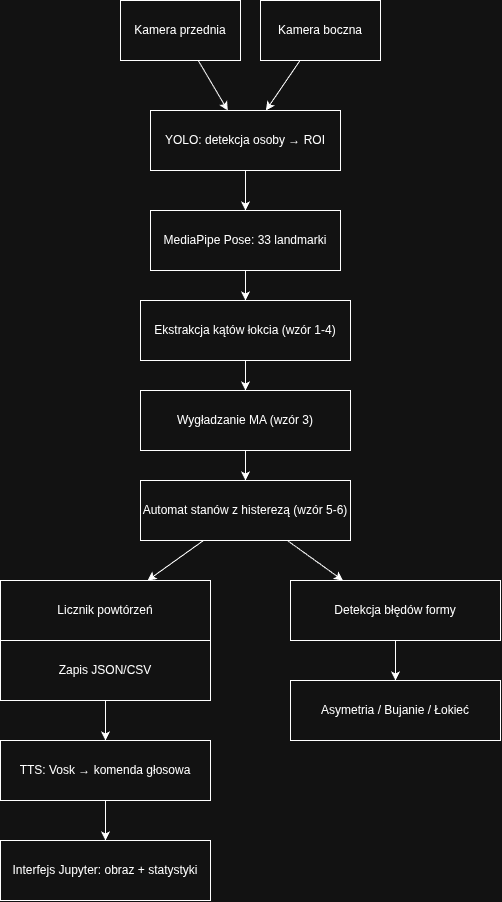

The diagram above was exported from draw.io. Its source (the exported page's mxGraphModel, read from the mxfile embedded in the PNG):
<mxGraphModel dx="2009" dy="1120" grid="1" gridSize="10" guides="1" tooltips="1" connect="1" arrows="1" fold="1" page="1" pageScale="1" pageWidth="850" pageHeight="1100" math="0" shadow="0">
  <root>
    <mxCell id="0" />
    <mxCell id="1" parent="0" />
    <mxCell id="HybsnVpe5D8aJ4Zhm-Oz-1" parent="1" style="rounded=0;whiteSpace=wrap;html=1;" value="Kamera przednia" vertex="1">
      <mxGeometry height="60" width="120" x="310" y="30" as="geometry" />
    </mxCell>
    <mxCell id="HybsnVpe5D8aJ4Zhm-Oz-2" parent="1" style="rounded=0;whiteSpace=wrap;html=1;" value="Kamera boczna" vertex="1">
      <mxGeometry height="60" width="120" x="450" y="30" as="geometry" />
    </mxCell>
    <mxCell id="HybsnVpe5D8aJ4Zhm-Oz-3" parent="1" style="rounded=0;whiteSpace=wrap;html=1;" value="YOLO: detekcja osoby → ROI" vertex="1">
      <mxGeometry height="60" width="190" x="340" y="140" as="geometry" />
    </mxCell>
    <mxCell id="HybsnVpe5D8aJ4Zhm-Oz-4" parent="1" style="rounded=0;whiteSpace=wrap;html=1;" value="MediaPipe Pose: 33 landmarki" vertex="1">
      <mxGeometry height="60" width="190" x="340" y="240" as="geometry" />
    </mxCell>
    <mxCell id="HybsnVpe5D8aJ4Zhm-Oz-5" parent="1" style="rounded=0;whiteSpace=wrap;html=1;" value="Ekstrakcja kątów łokcia (wzór 1-4)" vertex="1">
      <mxGeometry height="60" width="210" x="330" y="330" as="geometry" />
    </mxCell>
    <mxCell id="HybsnVpe5D8aJ4Zhm-Oz-6" parent="1" style="rounded=0;whiteSpace=wrap;html=1;" value="Wygładzanie MA (wzór 3)" vertex="1">
      <mxGeometry height="60" width="210" x="330" y="420" as="geometry" />
    </mxCell>
    <mxCell id="HybsnVpe5D8aJ4Zhm-Oz-7" parent="1" style="rounded=0;whiteSpace=wrap;html=1;" value="Automat stanów z histerezą (wzór 5-6)" vertex="1">
      <mxGeometry height="60" width="210" x="330" y="510" as="geometry" />
    </mxCell>
    <mxCell id="HybsnVpe5D8aJ4Zhm-Oz-8" parent="1" style="rounded=0;whiteSpace=wrap;html=1;" value="Detekcja błędów formy" vertex="1">
      <mxGeometry height="60" width="210" x="480" y="610" as="geometry" />
    </mxCell>
    <mxCell id="HybsnVpe5D8aJ4Zhm-Oz-9" parent="1" style="rounded=0;whiteSpace=wrap;html=1;" value="Asymetria / Bujanie / Łokieć" vertex="1">
      <mxGeometry height="60" width="210" x="480" y="710" as="geometry" />
    </mxCell>
    <mxCell id="HybsnVpe5D8aJ4Zhm-Oz-10" parent="1" style="rounded=0;whiteSpace=wrap;html=1;" value="Licznik powtórzeń" vertex="1">
      <mxGeometry height="60" width="210" x="190" y="610" as="geometry" />
    </mxCell>
    <mxCell id="HybsnVpe5D8aJ4Zhm-Oz-11" parent="1" style="rounded=0;whiteSpace=wrap;html=1;" value="Zapis JSON/CSV" vertex="1">
      <mxGeometry height="60" width="210" x="190" y="670" as="geometry" />
    </mxCell>
    <mxCell id="HybsnVpe5D8aJ4Zhm-Oz-12" parent="1" style="rounded=0;whiteSpace=wrap;html=1;" value="TTS: Vosk → komenda głosowa" vertex="1">
      <mxGeometry height="60" width="210" x="190" y="770" as="geometry" />
    </mxCell>
    <mxCell id="HybsnVpe5D8aJ4Zhm-Oz-13" parent="1" style="rounded=0;whiteSpace=wrap;html=1;" value="Interfejs Jupyter: obraz + statystyki" vertex="1">
      <mxGeometry height="60" width="210" x="190" y="870" as="geometry" />
    </mxCell>
    <mxCell id="HybsnVpe5D8aJ4Zhm-Oz-14" edge="1" parent="1" source="HybsnVpe5D8aJ4Zhm-Oz-2" style="endArrow=classic;html=1;rounded=0;" target="HybsnVpe5D8aJ4Zhm-Oz-3" value="">
      <mxGeometry height="50" relative="1" width="50" as="geometry">
        <mxPoint x="560" y="200" as="sourcePoint" />
        <mxPoint x="610" y="150" as="targetPoint" />
      </mxGeometry>
    </mxCell>
    <mxCell id="HybsnVpe5D8aJ4Zhm-Oz-15" edge="1" parent="1" source="HybsnVpe5D8aJ4Zhm-Oz-1" style="endArrow=classic;html=1;rounded=0;" target="HybsnVpe5D8aJ4Zhm-Oz-3" value="">
      <mxGeometry height="50" relative="1" width="50" as="geometry">
        <mxPoint x="615" y="130" as="sourcePoint" />
        <mxPoint x="580" y="180" as="targetPoint" />
      </mxGeometry>
    </mxCell>
    <mxCell id="HybsnVpe5D8aJ4Zhm-Oz-16" edge="1" parent="1" source="HybsnVpe5D8aJ4Zhm-Oz-3" style="endArrow=classic;html=1;rounded=0;" target="HybsnVpe5D8aJ4Zhm-Oz-4" value="">
      <mxGeometry height="50" relative="1" width="50" as="geometry">
        <mxPoint x="645" y="170" as="sourcePoint" />
        <mxPoint x="610" y="220" as="targetPoint" />
      </mxGeometry>
    </mxCell>
    <mxCell id="HybsnVpe5D8aJ4Zhm-Oz-18" edge="1" parent="1" source="HybsnVpe5D8aJ4Zhm-Oz-4" style="endArrow=classic;html=1;rounded=0;" target="HybsnVpe5D8aJ4Zhm-Oz-5" value="">
      <mxGeometry height="50" relative="1" width="50" as="geometry">
        <mxPoint x="600" y="280" as="sourcePoint" />
        <mxPoint x="600" y="330" as="targetPoint" />
      </mxGeometry>
    </mxCell>
    <mxCell id="HybsnVpe5D8aJ4Zhm-Oz-20" edge="1" parent="1" source="HybsnVpe5D8aJ4Zhm-Oz-5" style="endArrow=classic;html=1;rounded=0;" target="HybsnVpe5D8aJ4Zhm-Oz-6" value="">
      <mxGeometry height="50" relative="1" width="50" as="geometry">
        <mxPoint x="600" y="330" as="sourcePoint" />
        <mxPoint x="600" y="370" as="targetPoint" />
      </mxGeometry>
    </mxCell>
    <mxCell id="HybsnVpe5D8aJ4Zhm-Oz-21" edge="1" parent="1" source="HybsnVpe5D8aJ4Zhm-Oz-6" style="endArrow=classic;html=1;rounded=0;" target="HybsnVpe5D8aJ4Zhm-Oz-7" value="">
      <mxGeometry height="50" relative="1" width="50" as="geometry">
        <mxPoint x="600" y="390" as="sourcePoint" />
        <mxPoint x="600" y="430" as="targetPoint" />
      </mxGeometry>
    </mxCell>
    <mxCell id="HybsnVpe5D8aJ4Zhm-Oz-22" edge="1" parent="1" source="HybsnVpe5D8aJ4Zhm-Oz-7" style="endArrow=classic;html=1;rounded=0;" target="HybsnVpe5D8aJ4Zhm-Oz-10" value="">
      <mxGeometry height="50" relative="1" width="50" as="geometry">
        <mxPoint x="490" y="630" as="sourcePoint" />
        <mxPoint x="490" y="670" as="targetPoint" />
      </mxGeometry>
    </mxCell>
    <mxCell id="HybsnVpe5D8aJ4Zhm-Oz-23" edge="1" parent="1" source="HybsnVpe5D8aJ4Zhm-Oz-7" style="endArrow=classic;html=1;rounded=0;entryX=0.25;entryY=0;entryDx=0;entryDy=0;" target="HybsnVpe5D8aJ4Zhm-Oz-8" value="">
      <mxGeometry height="50" relative="1" width="50" as="geometry">
        <mxPoint x="530" y="650" as="sourcePoint" />
        <mxPoint x="530" y="690" as="targetPoint" />
      </mxGeometry>
    </mxCell>
    <mxCell id="HybsnVpe5D8aJ4Zhm-Oz-24" edge="1" parent="1" source="HybsnVpe5D8aJ4Zhm-Oz-8" style="endArrow=classic;html=1;rounded=0;" target="HybsnVpe5D8aJ4Zhm-Oz-9" value="">
      <mxGeometry height="50" relative="1" width="50" as="geometry">
        <mxPoint x="840" y="510" as="sourcePoint" />
        <mxPoint x="840" y="550" as="targetPoint" />
      </mxGeometry>
    </mxCell>
    <mxCell id="HybsnVpe5D8aJ4Zhm-Oz-25" edge="1" parent="1" source="HybsnVpe5D8aJ4Zhm-Oz-11" style="endArrow=classic;html=1;rounded=0;" target="HybsnVpe5D8aJ4Zhm-Oz-12" value="">
      <mxGeometry height="50" relative="1" width="50" as="geometry">
        <mxPoint x="740" y="570" as="sourcePoint" />
        <mxPoint x="740" y="610" as="targetPoint" />
      </mxGeometry>
    </mxCell>
    <mxCell id="HybsnVpe5D8aJ4Zhm-Oz-26" edge="1" parent="1" source="HybsnVpe5D8aJ4Zhm-Oz-12" style="endArrow=classic;html=1;rounded=0;" target="HybsnVpe5D8aJ4Zhm-Oz-13" value="">
      <mxGeometry height="50" relative="1" width="50" as="geometry">
        <mxPoint x="670" y="780" as="sourcePoint" />
        <mxPoint x="670" y="820" as="targetPoint" />
      </mxGeometry>
    </mxCell>
  </root>
</mxGraphModel>